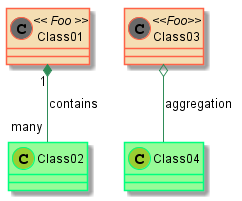

The diagram above was rendered by PlantUML. Its source (embedded in the PNG):
@startuml -->

skinparam class {
	BackgroundColor PaleGreen
	ArrowColor SeaGreen
	BorderColor SpringGreen
	BackgroundColor<<Foo>> Wheat
	BorderColor<<Foo>> Tomato
}
skinparam stereotypeCBackgroundColor YellowGreen
skinparam stereotypeCBackgroundColor<< Foo >> DimGray

Class01 << Foo >>
Class01 "1" *-- "many" Class02 : contains

Class03<<Foo>> o-- Class04 : aggregation

@enduml